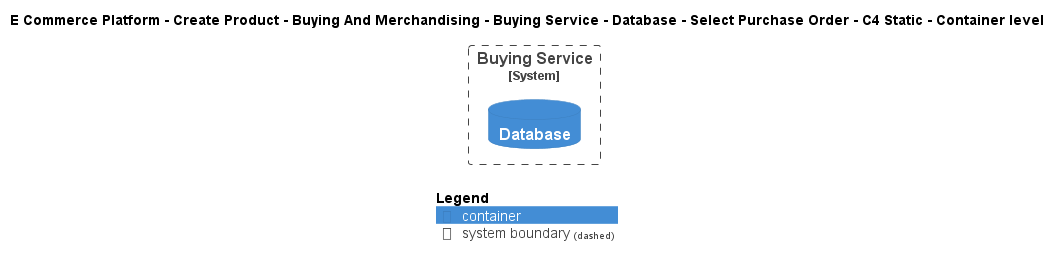

The diagram above was rendered by PlantUML. Its source (embedded in the PNG):
@startuml
!include ..\..\..\..\..\..\..\..\..\.c4s\C4_Container.puml

AddElementTag("c4interflow:lifecycle:new", $bgColor=green, $fontColor=#ffffff, $borderColor=green, $shadowing="False")
AddElementTag("c4interflow:lifecycle:changed", $bgColor=orange, $fontColor=#ffffff, $borderColor=orange, $shadowing="False")
AddElementTag("c4interflow:lifecycle:removed", $bgColor=red, $fontColor=#ffffff, $borderColor=red, $shadowing="False")

AddRelTag("c4interflow:lifecycle:new", $textColor=green, $lineColor=green)
AddRelTag("c4interflow:lifecycle:changed", $textColor=orange, $lineColor=orange)
AddRelTag("c4interflow:lifecycle:removed", $textColor=red, $lineColor=red)

SHOW_PERSON_PORTRAIT()
LAYOUT_TOP_DOWN()

skinparam linetype polyline

title E Commerce Platform - Create Product - Buying And Merchandising - Buying Service - Database - Select Purchase Order - C4 Static - Container level


System_Boundary(ECommercePlatform.CreateProduct.BuyingAndMerchandising.SoftwareSystems.BuyingService, "Buying Service") {
    ContainerDb(ECommercePlatform.CreateProduct.BuyingAndMerchandising.SoftwareSystems.BuyingService.Containers.Database, "Database", "", "")
}



SHOW_LEGEND()
@enduml